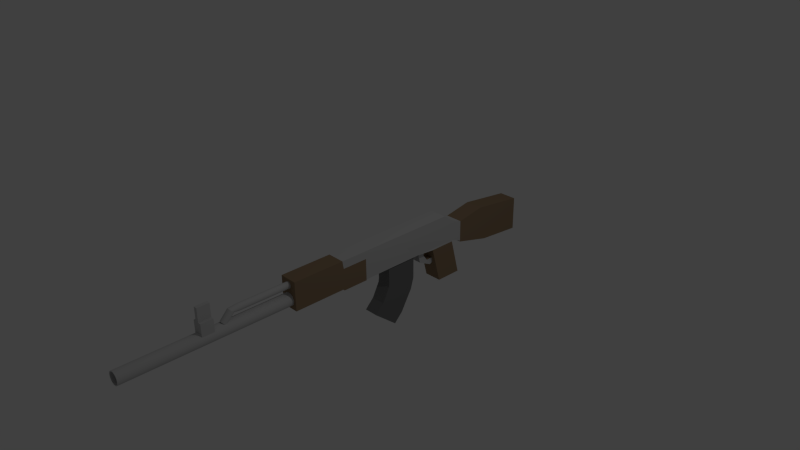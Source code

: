 # Source: AK47.blend  (saved by Blender 2.71.0; exported with 4.5.12 LTS)
import bpy
from mathutils import Matrix  # noqa: F401  (used for matrix-valued properties, if any)

bpy.ops.wm.read_factory_settings(use_empty=True)
scene = bpy.context.scene
scene.name = 'Scene'

# ---- collections
col_collection_1 = bpy.data.collections.new('Collection 1'); scene.collection.children.link(col_collection_1)

# ---- materials (node trees are filled in below, after node groups)
mat_ak47mag = bpy.data.materials.new('ak47mag')
mat_ak47mag.alpha_threshold = 0.0
mat_ak47mag.use_transparent_shadow = False
mat_ak47mag.diffuse_color = (0.1845, 0.1845, 0.1845, 1.0)
mat_ak47mag.roughness = 0.5
mat_ak47mag.line_color = (0.0, 0.0, 0.0, 1.0)
mat_ak47metal = bpy.data.materials.new('ak47metal')
mat_ak47metal.alpha_threshold = 0.0
mat_ak47metal.use_transparent_shadow = False
mat_ak47metal.diffuse_color = (0.5815, 0.5815, 0.5815, 1.0)
mat_ak47metal.roughness = 0.5
mat_ak47metal.line_color = (0.0, 0.0, 0.0, 1.0)
mat_ak47wood = bpy.data.materials.new('ak47wood')
mat_ak47wood.alpha_threshold = 0.0
mat_ak47wood.use_transparent_shadow = False
mat_ak47wood.diffuse_color = (0.2957, 0.205, 0.1253, 1.0)
mat_ak47wood.roughness = 0.5
mat_ak47wood.line_color = (0.0, 0.0, 0.0, 1.0)
mat_ak47barrel = bpy.data.materials.new('ak47barrel')
mat_ak47barrel.alpha_threshold = 0.0
mat_ak47barrel.use_transparent_shadow = False
mat_ak47barrel.diffuse_color = (0.0, 0.0, 0.0, 1.0)
mat_ak47barrel.roughness = 0.5
mat_ak47barrel.line_color = (0.0, 0.0, 0.0, 1.0)

# ---- material node trees

# ---- world
world_world = bpy.data.worlds.new('World'); scene.world = world_world
world_world.color = (0.05088, 0.05088, 0.05088)
world_world.use_sun_shadow = False
world_world.sun_shadow_jitter_overblur = 0.0
world_world.cycles.sampling_method = 'MANUAL'
world_world.cycles.sample_map_resolution = 256

# ---- cameras
cam_camera = bpy.data.cameras.new('Camera')
cam_camera.clip_end = 100.0
cam_camera.lens = 35.0
cam_camera.sensor_width = 32.0
cam_camera.sensor_height = 18.0
cam_camera.ortho_scale = 7.314
cam_camera.dof.focus_distance = 0.0
cam_camera.dof.aperture_fstop = 128.0

# ---- lights
light_lamp = bpy.data.lights.new('Lamp', 'POINT')
light_lamp.transmission_factor = 0.0
light_lamp.cutoff_distance = 30.0
light_lamp.energy = 100.0
light_lamp.shadow_buffer_clip_start = 1.001
light_lamp.shadow_soft_size = 0.1
light_lamp.shadow_maximum_resolution = 0.006
light_lamp.use_absolute_resolution = True
light_lamp.cycles.use_multiple_importance_sampling = False

# ---- meshes
me_cube_001 = bpy.data.meshes.new('Cube.001')
me_cube_001.from_pydata([(-1.0, -0.974, -0.7735), (-1.0, 0.974, -1.227), (1.0, 0.974, -1.227), (1.0, -0.974, -0.7735), (-1.0, -1.0, 1.0), (-1.0, 1.0, 1.0), (1.0, 1.0, 1.0), (1.0, -1.0, 1.0), (-1.0, -1.012, -1.076), (-1.0, 0.763, -1.997), (1.0, 0.763, -1.997), (1.0, -1.012, -1.076), (-1.0, -1.485, -2.058), (-1.0, 0.0003722, -3.397), (1.0, 0.0003722, -3.397), (1.0, -1.485, -2.058), (-1.0, -2.056, -2.691), (-1.0, -0.57, -4.03), (1.0, -0.57, -4.03), (1.0, -2.056, -2.691)], [], [(4, 5, 1, 0), (5, 6, 2, 1), (6, 7, 3, 2), (7, 4, 0, 3), (3, 0, 8, 11), (7, 6, 5, 4), (11, 8, 12, 15), (2, 3, 11, 10), (1, 2, 10, 9), (0, 1, 9, 8), (15, 12, 16, 19), (10, 11, 15, 14), (9, 10, 14, 13), (8, 9, 13, 12), (16, 17, 18, 19), (14, 15, 19, 18), (13, 14, 18, 17), (12, 13, 17, 16)])
me_cube_001.materials.append(mat_ak47mag)
me_cube_001.use_remesh_preserve_volume = False
me_cube_001.use_remesh_preserve_attributes = False
me_cube_001.use_mirror_vertex_groups = False
me_cube_001.update()
me_cube = bpy.data.meshes.new('Cube')
me_cube.from_pydata([(0.6107, 2.57, -0.9433), (0.6107, -1.0, -0.9433), (-0.6107, -1.0, -0.9433), (-0.6107, 2.57, -0.9433), (0.6107, 2.57, 1.0), (0.6107, -1.0, 1.0), (-0.6107, -1.0, 1.0), (-0.6107, 2.57, 1.0), (5.406e-08, 0.4266, 0.08439), (5.406e-08, -12.06, 0.08439), (0.08386, 0.4266, 0.07613), (0.08386, -12.06, 0.07613), (0.1645, 0.4266, 0.05167), (0.1645, -12.06, 0.05167), (0.2388, 0.4266, 0.01195), (0.2388, -12.06, 0.01195), (0.3039, 0.4266, -0.0415), (0.3039, -12.06, -0.04151), (0.3574, 0.4266, -0.1066), (0.3574, -12.06, -0.1066), (0.3971, 0.4266, -0.181), (0.3971, -12.06, -0.181), (0.4216, 0.4266, -0.2616), (0.4216, -12.06, -0.2616), (0.4298, 0.4266, -0.3455), (0.4298, -12.06, -0.3455), (0.4216, 0.4266, -0.4293), (0.4216, -12.06, -0.4293), (0.3971, 0.4266, -0.5099), (0.3971, -12.06, -0.5099), (0.3574, 0.4266, -0.5843), (0.3574, -12.06, -0.5843), (0.3039, 0.4266, -0.6494), (0.3039, -12.06, -0.6494), (0.2388, 0.4266, -0.7029), (0.2388, -12.06, -0.7029), (0.1645, 0.4266, -0.7426), (0.1645, -12.06, -0.7426), (0.08386, 0.4266, -0.767), (0.08386, -12.06, -0.767), (-8.6e-08, 0.4266, -0.7753), (-8.6e-08, -12.06, -0.7753), (-0.08386, 0.4266, -0.767), (-0.08386, -12.06, -0.767), (-0.1645, 0.4266, -0.7426), (-0.1645, -12.06, -0.7426), (-0.2388, 0.4266, -0.7029), (-0.2388, -12.06, -0.7029), (-0.3039, 0.4266, -0.6494), (-0.3039, -12.06, -0.6494), (-0.3574, 0.4266, -0.5843), (-0.3574, -12.06, -0.5843), (-0.3971, 0.4266, -0.5099), (-0.3971, -12.06, -0.5099), (-0.4216, 0.4266, -0.4293), (-0.4216, -12.06, -0.4293), (-0.4298, 0.4266, -0.3455), (-0.4298, -12.06, -0.3455), (-0.4216, 0.4266, -0.2616), (-0.4216, -12.06, -0.2616), (-0.3971, 0.4266, -0.181), (-0.3971, -12.06, -0.181), (-0.3574, 0.4266, -0.1066), (-0.3574, -12.06, -0.1066), (-0.3039, 0.4266, -0.0415), (-0.3039, -12.06, -0.0415), (-0.2388, 0.4266, 0.01195), (-0.2388, -12.06, 0.01195), (-0.1645, 0.4266, 0.05167), (-0.1645, -12.06, 0.05167), (-0.08386, 0.4266, 0.07613), (-0.08386, -12.06, 0.07613), (5.773e-08, -12.06, 0.03118), (0.07348, -12.06, 0.02394), (0.1441, -12.06, 0.00251), (0.2092, -12.06, -0.03229), (0.2663, -12.06, -0.07913), (0.3132, -12.06, -0.1362), (0.348, -12.06, -0.2013), (0.3694, -12.06, -0.272), (0.3766, -12.06, -0.3455), (0.3694, -12.06, -0.4189), (0.348, -12.06, -0.4896), (0.3132, -12.06, -0.5547), (0.2663, -12.06, -0.6118), (0.2092, -12.06, -0.6586), (0.1441, -12.06, -0.6934), (0.07348, -12.06, -0.7148), (-6.5e-08, -12.06, -0.7221), (-0.07348, -12.06, -0.7148), (-0.1441, -12.06, -0.6934), (-0.2092, -12.06, -0.6586), (-0.2663, -12.06, -0.6118), (-0.3132, -12.06, -0.5547), (-0.348, -12.06, -0.4896), (-0.3694, -12.06, -0.4189), (-0.3766, -12.06, -0.3455), (-0.3694, -12.06, -0.272), (-0.348, -12.06, -0.2013), (-0.3132, -12.06, -0.1362), (-0.2663, -12.06, -0.07913), (-0.2092, -12.06, -0.03229), (-0.1441, -12.06, 0.00251), (-0.07348, -12.06, 0.02394), (5.773e-08, -11.18, 0.03118), (0.07348, -11.18, 0.02394), (0.1441, -11.18, 0.002512), (0.2092, -11.18, -0.03229), (0.2663, -11.18, -0.07913), (0.3132, -11.18, -0.1362), (0.348, -11.18, -0.2013), (0.3694, -11.18, -0.272), (0.3766, -11.18, -0.3454), (0.3694, -11.18, -0.4189), (0.348, -11.18, -0.4896), (0.3132, -11.18, -0.5547), (0.2663, -11.18, -0.6118), (0.2092, -11.18, -0.6586), (0.1441, -11.18, -0.6934), (0.07348, -11.18, -0.7148), (-6.499e-08, -11.18, -0.7221), (-0.07348, -11.18, -0.7148), (-0.1441, -11.18, -0.6934), (-0.2092, -11.18, -0.6586), (-0.2663, -11.18, -0.6118), (-0.3132, -11.18, -0.5547), (-0.348, -11.18, -0.4896), (-0.3694, -11.18, -0.4189), (-0.3766, -11.18, -0.3454), (-0.3694, -11.18, -0.272), (-0.348, -11.18, -0.2013), (-0.3132, -11.18, -0.1362), (-0.2663, -11.18, -0.07913), (-0.2092, -11.18, -0.03229), (-0.1441, -11.18, 0.002512), (-0.07348, -11.18, 0.02394), (1.992e-06, -4.472, 0.8217), (-1.13e-06, -0.6976, 0.8217), (-0.04327, -4.472, 0.8175), (-0.04327, -0.6976, 0.8175), (-0.08488, -4.472, 0.8049), (-0.08488, -0.6976, 0.8049), (-0.1232, -4.472, 0.7844), (-0.1232, -0.6976, 0.7844), (-0.1568, -4.472, 0.7568), (-0.1568, -0.6976, 0.7568), (-0.1844, -4.472, 0.7232), (-0.1844, -0.6976, 0.7232), (-0.2049, -4.472, 0.6848), (-0.2049, -0.6976, 0.6848), (-0.2175, -4.472, 0.6432), (-0.2175, -0.6976, 0.6432), (-0.2218, -4.472, 0.5999), (-0.2218, -0.6976, 0.5999), (-0.2175, -4.472, 0.5567), (-0.2175, -0.6976, 0.5567), (-0.2049, -4.472, 0.5151), (-0.2049, -0.6976, 0.5151), (-0.1844, -4.472, 0.4767), (-0.1844, -0.6976, 0.4767), (-0.1568, -4.472, 0.4431), (-0.1568, -0.6976, 0.4431), (-0.1232, -4.472, 0.4155), (-0.1232, -0.6976, 0.4155), (-0.08488, -4.472, 0.395), (-0.08488, -0.6976, 0.395), (-0.04327, -4.472, 0.3824), (-0.04327, -0.6976, 0.3824), (2.064e-06, -4.472, 0.3781), (-1.057e-06, -0.6976, 0.3781), (0.04327, -4.472, 0.3824), (0.04327, -0.6976, 0.3824), (0.08488, -4.472, 0.395), (0.08488, -0.6976, 0.395), (0.1232, -4.472, 0.4155), (0.1232, -0.6976, 0.4155), (0.1568, -4.472, 0.4431), (0.1568, -0.6976, 0.4431), (0.1844, -4.472, 0.4767), (0.1844, -0.6976, 0.4767), (0.2049, -4.472, 0.5151), (0.2049, -0.6976, 0.5151), (0.2175, -4.472, 0.5567), (0.2175, -0.6976, 0.5567), (0.2218, -4.472, 0.5999), (0.2218, -0.6976, 0.5999), (0.2175, -4.472, 0.6432), (0.2175, -0.6976, 0.6432), (0.2049, -4.472, 0.6848), (0.2049, -0.6976, 0.6848), (0.1844, -4.472, 0.7232), (0.1844, -0.6976, 0.7232), (0.1568, -4.472, 0.7568), (0.1568, -0.6976, 0.7568), (0.1232, -4.472, 0.7844), (0.1232, -0.6976, 0.7844), (0.08488, -4.472, 0.8049), (0.08488, -0.6976, 0.8049), (0.04327, -4.472, 0.8175), (0.04327, -0.6976, 0.8175), (-1.131e-06, -0.6976, 0.7943), (-0.03792, -0.6976, 0.7905), (-0.07437, -0.6976, 0.7795), (-0.108, -0.6976, 0.7615), (-0.1374, -0.6976, 0.7374), (-0.1616, -0.6976, 0.7079), (-0.1796, -0.6976, 0.6743), (-0.1906, -0.6976, 0.6378), (-0.1943, -0.6976, 0.5999), (-0.1906, -0.6976, 0.562), (-0.1796, -0.6976, 0.5256), (-0.1616, -0.6976, 0.492), (-0.1374, -0.6976, 0.4625), (-0.108, -0.6976, 0.4383), (-0.07437, -0.6976, 0.4204), (-0.03792, -0.6976, 0.4093), (-1.068e-06, -0.6976, 0.4056), (0.03791, -0.6976, 0.4093), (0.07437, -0.6976, 0.4204), (0.108, -0.6976, 0.4383), (0.1374, -0.6976, 0.4625), (0.1616, -0.6976, 0.492), (0.1796, -0.6976, 0.5256), (0.1906, -0.6976, 0.562), (0.1943, -0.6976, 0.5999), (0.1906, -0.6976, 0.6378), (0.1796, -0.6976, 0.6743), (0.1616, -0.6976, 0.7079), (0.1374, -0.6976, 0.7374), (0.108, -0.6976, 0.7615), (0.07437, -0.6976, 0.7795), (0.03791, -0.6976, 0.7905), (7.111e-07, -2.926, 0.7943), (-0.03791, -2.926, 0.7905), (-0.07437, -2.926, 0.7795), (-0.108, -2.926, 0.7615), (-0.1374, -2.926, 0.7374), (-0.1616, -2.926, 0.7079), (-0.1796, -2.926, 0.6743), (-0.1906, -2.926, 0.6378), (-0.1943, -2.926, 0.5999), (-0.1906, -2.926, 0.562), (-0.1796, -2.926, 0.5256), (-0.1616, -2.926, 0.492), (-0.1374, -2.926, 0.4625), (-0.108, -2.926, 0.4383), (-0.07437, -2.926, 0.4204), (-0.03791, -2.926, 0.4093), (7.744e-07, -2.926, 0.4056), (0.03792, -2.926, 0.4093), (0.07437, -2.926, 0.4204), (0.108, -2.926, 0.4383), (0.1374, -2.926, 0.4625), (0.1616, -2.926, 0.492), (0.1796, -2.926, 0.5256), (0.1906, -2.926, 0.562), (0.1943, -2.926, 0.5999), (0.1906, -2.926, 0.6378), (0.1796, -2.926, 0.6743), (0.1616, -2.926, 0.7079), (0.1374, -2.926, 0.7374), (0.108, -2.926, 0.7615), (0.07437, -2.926, 0.7795), (0.03792, -2.926, 0.7905), (-0.3316, -7.053, -0.4969), (-0.3316, -6.237, -0.4969), (0.3316, -6.237, -0.4969), (0.3316, -7.053, -0.4969), (-0.3316, -7.053, 0.7777), (-0.3316, -6.237, 0.7777), (0.3316, -6.237, 0.7777), (0.3316, -7.053, 0.7777), (0.6107, 2.65, -1.041), (-0.6107, 2.65, -1.041), (0.6107, 2.65, 0.4576), (-0.6107, 2.65, 0.4576), (0.6107, 4.418, -1.041), (-0.6107, 4.418, -1.041), (0.6107, 4.418, 0.4576), (-0.6107, 4.418, 0.4576), (0.6107, 4.412, 1.0), (-0.6107, 4.412, 1.0), (0.6107, 4.412, 0.4576), (-0.6107, 4.412, 0.4576), (0.6107, 7.217, 1.0), (-0.6107, 7.217, 1.0), (0.6107, 7.217, 0.4576), (-0.6107, 7.217, 0.4576), (0.5741, 4.413, -1.006), (-0.5741, 4.413, -1.006), (0.5741, 8.851, -1.006), (-0.5741, 8.851, -1.006), (0.6107, 11.34, 1.0), (-0.6107, 11.34, 1.0), (0.6107, 12.07, 0.4576), (-0.6107, 12.07, 0.4576), (0.6107, 12.07, -1.006), (-0.6107, 12.07, -1.006), (0.6107, 12.85, 0.1204), (-0.6107, 12.85, 0.1204), (0.6107, 12.85, -1.343), (-0.6107, 12.85, -1.343), (0.6107, 14.83, 0.4762), (-0.6107, 14.83, 0.4762), (0.6107, 15.33, -1.343), (-0.6107, 15.33, -1.343), (0.6107, 12.85, -1.426), (-0.6107, 12.85, -1.426), (0.6107, 15.33, -2.072), (-0.6107, 15.33, -2.072), (0.6107, 18.43, 0.01473), (-0.6107, 18.43, 0.01473), (0.6107, 18.43, -1.343), (-0.6107, 18.43, -1.343), (0.6107, 18.43, -2.34), (-0.6107, 18.43, -2.34), (0.6107, 10.23, -1.114), (-0.6107, 10.23, -1.114), (0.6107, 12.05, -1.114), (-0.6107, 12.05, -1.114), (0.6107, 10.86, -3.616), (-0.6107, 10.86, -3.616), (0.6107, 12.67, -3.616), (-0.6107, 12.67, -3.616), (0.3199, 9.182, -1.195), (-0.3199, 9.182, -1.195), (0.3199, 9.71, -1.146), (-0.3199, 9.71, -1.146), (0.3199, 9.323, -1.813), (-0.3199, 9.323, -1.813), (0.3199, 9.639, -1.386), (-0.3199, 9.639, -1.386), (0.3199, 10.25, -2.282), (-0.3199, 10.25, -2.282), (0.3199, 9.958, -1.837), (-0.3199, 9.958, -1.837), (0.3199, 11.11, -1.871), (-0.3199, 11.11, -1.871), (0.3199, 10.58, -1.834), (-0.3199, 10.58, -1.834), (0.4894, 6.291, -1.006), (-0.4894, 6.291, -1.006), (0.4894, 8.611, -1.006), (-0.4894, 8.611, -1.006), (0.4894, 6.291, -0.2053), (-0.4894, 6.291, -0.2053), (0.4894, 8.611, -0.2053), (-0.4894, 8.611, -0.2053), (3.162e-06, -5.097, 0.753), (-0.04327, -5.094, 0.7501), (-0.08488, -5.085, 0.7413), (-0.1232, -5.07, 0.7272), (-0.1568, -5.05, 0.7082), (-0.1844, -5.025, 0.685), (-0.2049, -4.998, 0.6585), (-0.2175, -4.968, 0.6298), (-0.2218, -4.936, 0.5999), (-0.2175, -4.905, 0.5701), (-0.2049, -4.875, 0.5414), (-0.1844, -4.847, 0.5149), (-0.1568, -4.823, 0.4917), (-0.1232, -4.803, 0.4727), (-0.08488, -4.788, 0.4585), (-0.04327, -4.779, 0.4498), (3.234e-06, -4.776, 0.4469), (0.04328, -4.779, 0.4498), (0.08488, -4.788, 0.4585), (0.1232, -4.803, 0.4727), (0.1568, -4.823, 0.4917), (0.1844, -4.847, 0.5149), (0.2049, -4.875, 0.5414), (0.2175, -4.905, 0.5701), (0.2218, -4.936, 0.5999), (0.2175, -4.968, 0.6298), (0.2049, -4.998, 0.6585), (0.1844, -5.025, 0.685), (0.1568, -5.05, 0.7082), (0.1232, -5.07, 0.7272), (0.08488, -5.085, 0.7414), (0.04328, -5.094, 0.7501), (5.341e-06, -5.666, 0.156), (-0.04327, -5.663, 0.1531), (-0.08488, -5.654, 0.1443), (-0.1232, -5.639, 0.1302), (-0.1568, -5.619, 0.1112), (-0.1844, -5.595, 0.08797), (-0.2049, -5.567, 0.0615), (-0.2175, -5.537, 0.03279), (-0.2218, -5.506, 0.002926), (-0.2175, -5.474, -0.02694), (-0.2049, -5.444, -0.05565), (-0.1844, -5.416, -0.08211), (-0.1568, -5.392, -0.1053), (-0.1232, -5.372, -0.1243), (-0.08488, -5.357, -0.1385), (-0.04327, -5.348, -0.1472), (5.414e-06, -5.345, -0.1501), (0.04328, -5.348, -0.1472), (0.08489, -5.357, -0.1385), (0.1232, -5.372, -0.1243), (0.1568, -5.392, -0.1053), (0.1844, -5.416, -0.08211), (0.2049, -5.444, -0.05565), (0.2176, -5.474, -0.02694), (0.2218, -5.506, 0.002927), (0.2175, -5.537, 0.03279), (0.2049, -5.567, 0.0615), (0.1844, -5.595, 0.08797), (0.1568, -5.619, 0.1112), (0.1232, -5.639, 0.1302), (0.08489, -5.654, 0.1443), (0.04328, -5.663, 0.1531), (-0.1234, -7.053, 0.7777), (-0.1234, -6.237, 0.7777), (0.1234, -6.237, 0.7777), (0.1234, -7.053, 0.7777), (-0.1234, -7.053, 1.693), (-0.1234, -6.237, 1.693), (0.1234, -6.237, 1.693), (0.1234, -7.053, 1.693)], [], [(0, 1, 2, 3), (4, 7, 6, 5), (0, 4, 5, 1), (1, 5, 6, 2), (2, 6, 7, 3), (4, 274, 282, 280), (8, 9, 11, 10), (10, 11, 13, 12), (12, 13, 15, 14), (14, 15, 17, 16), (16, 17, 19, 18), (18, 19, 21, 20), (20, 21, 23, 22), (22, 23, 25, 24), (24, 25, 27, 26), (26, 27, 29, 28), (28, 29, 31, 30), (30, 31, 33, 32), (32, 33, 35, 34), (34, 35, 37, 36), (36, 37, 39, 38), (38, 39, 41, 40), (40, 41, 43, 42), (42, 43, 45, 44), (44, 45, 47, 46), (46, 47, 49, 48), (48, 49, 51, 50), (50, 51, 53, 52), (52, 53, 55, 54), (54, 55, 57, 56), (56, 57, 59, 58), (58, 59, 61, 60), (60, 61, 63, 62), (62, 63, 65, 64), (64, 65, 67, 66), (66, 67, 69, 68), (53, 51, 93, 94), (70, 71, 9, 8), (68, 69, 71, 70), (8, 10, 12, 14, 16, 18, 20, 22, 24, 26, 28, 30, 32, 34, 36, 38, 40, 42, 44, 46, 48, 50, 52, 54, 56, 58, 60, 62, 64, 66, 68, 70), (97, 96, 128, 129), (31, 29, 82, 83), (59, 57, 96, 97), (15, 13, 74, 75), (37, 35, 85, 86), (65, 63, 99, 100), (43, 41, 88, 89), (21, 19, 77, 78), (71, 69, 102, 103), (49, 47, 91, 92), (27, 25, 80, 81), (55, 53, 94, 95), (33, 31, 83, 84), (61, 59, 97, 98), (17, 15, 75, 76), (39, 37, 86, 87), (67, 65, 100, 101), (45, 43, 89, 90), (23, 21, 78, 79), (9, 71, 103, 72), (51, 49, 92, 93), (29, 27, 81, 82), (57, 55, 95, 96), (13, 11, 73, 74), (35, 33, 84, 85), (63, 61, 98, 99), (19, 17, 76, 77), (41, 39, 87, 88), (69, 67, 101, 102), (47, 45, 90, 91), (11, 9, 72, 73), (25, 23, 79, 80), (105, 104, 135, 134, 133, 132, 131, 130, 129, 128, 127, 126, 125, 124, 123, 122, 121, 120, 119, 118, 117, 116, 115, 114, 113, 112, 111, 110, 109, 108, 107, 106), (75, 74, 106, 107), (86, 85, 117, 118), (95, 94, 126, 127), (73, 72, 104, 105), (84, 83, 115, 116), (72, 103, 135, 104), (93, 92, 124, 125), (82, 81, 113, 114), (102, 101, 133, 134), (91, 90, 122, 123), (80, 79, 111, 112), (100, 99, 131, 132), (89, 88, 120, 121), (78, 77, 109, 110), (98, 97, 129, 130), (76, 75, 107, 108), (87, 86, 118, 119), (96, 95, 127, 128), (74, 73, 105, 106), (85, 84, 116, 117), (94, 93, 125, 126), (83, 82, 114, 115), (103, 102, 134, 135), (92, 91, 123, 124), (81, 80, 112, 113), (101, 100, 132, 133), (90, 89, 121, 122), (79, 78, 110, 111), (99, 98, 130, 131), (77, 76, 108, 109), (88, 87, 119, 120), (136, 137, 139, 138), (138, 139, 141, 140), (140, 141, 143, 142), (142, 143, 145, 144), (144, 145, 147, 146), (146, 147, 149, 148), (148, 149, 151, 150), (150, 151, 153, 152), (152, 153, 155, 154), (154, 155, 157, 156), (156, 157, 159, 158), (158, 159, 161, 160), (160, 161, 163, 162), (162, 163, 165, 164), (164, 165, 167, 166), (166, 167, 169, 168), (168, 169, 171, 170), (170, 171, 173, 172), (172, 173, 175, 174), (174, 175, 177, 176), (176, 177, 179, 178), (178, 179, 181, 180), (180, 181, 183, 182), (182, 183, 185, 184), (184, 185, 187, 186), (186, 187, 189, 188), (188, 189, 191, 190), (190, 191, 193, 192), (192, 193, 195, 194), (194, 195, 197, 196), (181, 179, 221, 222), (198, 199, 137, 136), (196, 197, 199, 198), (186, 188, 374, 373), (225, 224, 256, 257), (159, 157, 210, 211), (187, 185, 224, 225), (143, 141, 202, 203), (165, 163, 213, 214), (193, 191, 227, 228), (149, 147, 205, 206), (199, 197, 230, 231), (177, 175, 219, 220), (155, 153, 208, 209), (183, 181, 222, 223), (161, 159, 211, 212), (189, 187, 225, 226), (145, 143, 203, 204), (167, 165, 214, 215), (195, 193, 228, 229), (151, 149, 206, 207), (137, 199, 231, 200), (179, 177, 220, 221), (157, 155, 209, 210), (185, 183, 223, 224), (141, 139, 201, 202), (163, 161, 212, 213), (191, 189, 226, 227), (147, 145, 204, 205), (197, 195, 229, 230), (175, 173, 218, 219), (139, 137, 200, 201), (153, 151, 207, 208), (233, 232, 263, 262, 261, 260, 259, 258, 257, 256, 255, 254, 253, 252, 251, 250, 249, 248, 247, 246, 245, 244, 243, 242, 241, 240, 239, 238, 237, 236, 235, 234), (203, 202, 234, 235), (214, 213, 245, 246), (223, 222, 254, 255), (201, 200, 232, 233), (212, 211, 243, 244), (200, 231, 263, 232), (221, 220, 252, 253), (210, 209, 241, 242), (230, 229, 261, 262), (219, 218, 250, 251), (208, 207, 239, 240), (228, 227, 259, 260), (217, 216, 248, 249), (206, 205, 237, 238), (226, 225, 257, 258), (204, 203, 235, 236), (215, 214, 246, 247), (224, 223, 255, 256), (202, 201, 233, 234), (213, 212, 244, 245), (222, 221, 253, 254), (211, 210, 242, 243), (231, 230, 262, 263), (220, 219, 251, 252), (209, 208, 240, 241), (229, 228, 260, 261), (218, 217, 249, 250), (207, 206, 238, 239), (227, 226, 258, 259), (205, 204, 236, 237), (216, 215, 247, 248), (268, 269, 265, 264), (269, 270, 266, 265), (270, 271, 267, 266), (271, 268, 264, 267), (264, 265, 266, 267), (268, 271, 415, 412), (275, 274, 278, 279), (3, 7, 275, 273), (4, 0, 272, 274), (0, 3, 273, 272), (278, 276, 277, 279), (273, 275, 279, 277), (274, 272, 276, 278), (272, 273, 277, 276), (280, 282, 286, 284), (275, 7, 281, 283), (274, 275, 283, 282), (7, 4, 280, 281), (291, 287, 295, 297), (283, 281, 285, 287), (283, 287, 291, 289), (281, 280, 284, 285), (289, 291, 343, 341), (286, 282, 288, 290), (286, 290, 296, 294), (282, 283, 289, 288), (293, 292, 294, 295), (294, 296, 300, 298), (291, 297, 319, 317), (284, 286, 294, 292), (287, 285, 293, 295), (285, 284, 292, 293), (298, 300, 304, 302), (297, 295, 299, 301), (296, 297, 301, 300), (295, 294, 298, 299), (309, 305, 313, 315), (301, 299, 303, 305), (301, 305, 309, 307), (299, 298, 302, 303), (306, 307, 309, 308), (304, 300, 306, 308), (304, 308, 314, 312), (300, 301, 307, 306), (311, 310, 312, 313), (313, 312, 314, 315), (308, 309, 315, 314), (302, 304, 312, 310), (305, 303, 311, 313), (303, 302, 310, 311), (317, 319, 323, 321), (296, 290, 316, 318), (297, 296, 318, 319), (316, 290, 324, 326), (320, 321, 323, 322), (318, 316, 320, 322), (319, 318, 322, 323), (316, 317, 321, 320), (326, 324, 328, 330), (291, 317, 327, 325), (317, 316, 326, 327), (290, 291, 325, 324), (330, 328, 332, 334), (325, 327, 331, 329), (327, 326, 330, 331), (324, 325, 329, 328), (334, 332, 336, 338), (329, 331, 335, 333), (331, 330, 334, 335), (328, 329, 333, 332), (336, 337, 339, 338), (333, 335, 339, 337), (335, 334, 338, 339), (332, 333, 337, 336), (341, 343, 347, 345), (290, 288, 340, 342), (291, 290, 342, 343), (288, 289, 341, 340), (344, 345, 347, 346), (342, 340, 344, 346), (343, 342, 346, 347), (340, 341, 345, 344), (379, 348, 380, 411), (142, 144, 352, 351), (164, 166, 363, 362), (192, 194, 377, 376), (170, 172, 366, 365), (148, 150, 355, 354), (198, 136, 348, 379), (176, 178, 369, 368), (154, 156, 358, 357), (182, 184, 372, 371), (138, 140, 350, 349), (160, 162, 361, 360), (188, 190, 375, 374), (144, 146, 353, 352), (166, 168, 364, 363), (194, 196, 378, 377), (172, 174, 367, 366), (136, 138, 349, 348), (150, 152, 356, 355), (178, 180, 370, 369), (156, 158, 359, 358), (184, 186, 373, 372), (140, 142, 351, 350), (162, 164, 362, 361), (190, 192, 376, 375), (168, 170, 365, 364), (146, 148, 354, 353), (196, 198, 379, 378), (174, 176, 368, 367), (152, 154, 357, 356), (180, 182, 371, 370), (158, 160, 360, 359), (380, 381, 382, 383, 384, 385, 386, 387, 388, 389, 390, 391, 392, 393, 394, 395, 396, 397, 398, 399, 400, 401, 402, 403, 404, 405, 406, 407, 408, 409, 410, 411), (368, 369, 401, 400), (357, 358, 390, 389), (377, 378, 410, 409), (366, 367, 399, 398), (355, 356, 388, 387), (375, 376, 408, 407), (364, 365, 397, 396), (353, 354, 386, 385), (373, 374, 406, 405), (351, 352, 384, 383), (362, 363, 395, 394), (371, 372, 404, 403), (349, 350, 382, 381), (360, 361, 393, 392), (369, 370, 402, 401), (358, 359, 391, 390), (378, 379, 411, 410), (367, 368, 400, 399), (356, 357, 389, 388), (376, 377, 409, 408), (365, 366, 398, 397), (354, 355, 387, 386), (374, 375, 407, 406), (352, 353, 385, 384), (363, 364, 396, 395), (372, 373, 405, 404), (350, 351, 383, 382), (361, 362, 394, 393), (370, 371, 403, 402), (348, 349, 381, 380), (359, 360, 392, 391), (412, 415, 419, 416), (271, 270, 414, 415), (270, 269, 413, 414), (269, 268, 412, 413), (419, 418, 417, 416), (415, 414, 418, 419), (414, 413, 417, 418), (413, 412, 416, 417)])
me_cube.polygons.foreach_set('material_index', [1, 1, 1, 1, 1, 0, 0, 0, 0, 0, 0, 0, 0, 0, 0, 0, 0, 0, 0, 0, 0, 0, 0, 0, 0, 0, 0, 0, 0, 0, 0, 0, 0, 0, 0, 0, 0, 0, 0, 0, 0, 0, 0, 0, 0, 0, 0, 0, 0, 0, 0, 0, 0, 0, 0, 0, 0, 0, 0, 0, 0, 0, 0, 0, 0, 0, 0, 0, 0, 0, 0, 0, 2, 0, 0, 0, 0, 0, 0, 0, 0, 0, 0, 0, 0, 0, 0, 0, 0, 0, 0, 0, 0, 0, 0, 0, 0, 0, 0, 0, 0, 0, 0, 0, 0, 0, 0, 0, 0, 0, 0, 0, 0, 0, 0, 0, 0, 0, 0, 0, 0, 0, 0, 0, 0, 0, 0, 0, 0, 0, 0, 0, 0, 0, 0, 0, 0, 0, 0, 0, 0, 0, 0, 0, 0, 0, 0, 0, 0, 0, 0, 0, 0, 0, 0, 0, 0, 0, 0, 0, 0, 0, 0, 0, 0, 0, 0, 0, 0, 0, 0, 0, 0, 0, 0, 0, 0, 0, 0, 0, 0, 0, 0, 0, 0, 0, 0, 0, 0, 0, 0, 0, 0, 0, 0, 0, 0, 0, 0, 0, 0, 0, 0, 0, 0, 0, 1, 1, 1, 1, 1, 1, 1, 0, 0, 0, 0, 0, 0, 0, 0, 0, 0, 0, 0, 0, 0, 0, 0, 0, 0, 1, 0, 0, 0, 1, 1, 1, 1, 1, 1, 1, 0, 1, 1, 1, 1, 1, 1, 1, 0, 0, 0, 1, 1, 1, 1, 0, 0, 1, 0, 0, 0, 1, 0, 0, 0, 1, 0, 0, 0, 1, 0, 0, 0, 0, 0, 0, 0, 0, 0, 0, 0, 0, 0, 0, 0, 0, 0, 0, 0, 0, 0, 0, 0, 0, 0, 0, 0, 0, 0, 0, 0, 0, 0, 0, 0, 0, 0, 0, 0, 0, 0, 0, 0, 0, 0, 0, 0, 0, 0, 0, 0, 0, 0, 0, 0, 0, 0, 0, 0, 0, 0, 0, 0, 0, 0, 0, 0, 0, 0, 0, 0, 0, 0, 0, 0, 0, 0, 0, 0, 0, 0])
me_cube.materials.append(mat_ak47metal)
me_cube.materials.append(mat_ak47wood)
me_cube.materials.append(mat_ak47barrel)
me_cube.use_remesh_preserve_volume = False
me_cube.use_remesh_preserve_attributes = False
me_cube.use_mirror_vertex_groups = False
me_cube.update()

# ---- objects
ob_magazine = bpy.data.objects.new('Magazine', me_cube_001)
ob_body = bpy.data.objects.new('body', me_cube)
ob_lamp = bpy.data.objects.new('Lamp', light_lamp)
ob_camera = bpy.data.objects.new('Camera', cam_camera)

# ---- transforms, parenting, visibility, modifiers, constraints
ob_magazine.location = (0.0, 0.389, -0.2966)
ob_magazine.scale = (0.1022, 0.2252, 0.2055)
ob_magazine.lineart.crease_threshold = 0.0
ob_body.location = (0.0, -1.148, -0.02565)
ob_body.scale = (0.2055, 0.2055, 0.2055)
ob_body.lock_rotations_4d = False
ob_body.empty_display_type = 'ARROWS'
ob_body.lineart.crease_threshold = 0.0
ob_lamp.location = (4.076, 1.005, 5.904)
ob_lamp.rotation_euler = (0.6503, 0.05522, 1.866)
ob_lamp.lock_rotations_4d = False
ob_lamp.empty_display_type = 'ARROWS'
ob_lamp.color = (0.0, 0.0, 0.0, 0.0)
ob_lamp.lineart.crease_threshold = 0.0
ob_camera.location = (7.481, -6.508, 5.344)
ob_camera.rotation_euler = (1.109, 0.01082, 0.8149)
ob_camera.lock_rotations_4d = False
ob_camera.empty_display_type = 'ARROWS'
ob_camera.color = (0.0, 0.0, 0.0, 0.0)
ob_camera.display_type = 'WIRE'
ob_camera.lineart.crease_threshold = 0.0

# ---- collection membership
col_collection_1.objects.link(ob_magazine)
col_collection_1.objects.link(ob_body)
col_collection_1.objects.link(ob_lamp)
col_collection_1.objects.link(ob_camera)

# ---- scene / render settings (as saved in the file)
scene.camera = ob_camera
scene.frame_start = 1; scene.frame_end = 250; scene.frame_set(1)
scene.render.engine = 'BLENDER_EEVEE_NEXT'
scene.render.resolution_percentage = 50
scene.render.dither_intensity = 0.0
scene.cycles.use_denoising = False
scene.cycles.samples = 10
scene.cycles.sampling_pattern = 'TABULATED_SOBOL'
scene.cycles.light_sampling_threshold = 0.0
scene.cycles.use_adaptive_sampling = False
scene.cycles.use_light_tree = False
scene.cycles.blur_glossy = 0.0
scene.cycles.volume_bounces = 1
scene.cycles.pixel_filter_type = 'GAUSSIAN'
scene.cycles.sample_clamp_indirect = 0.0
scene.view_settings.view_transform = 'Standard'
bpy.context.view_layer.update()
